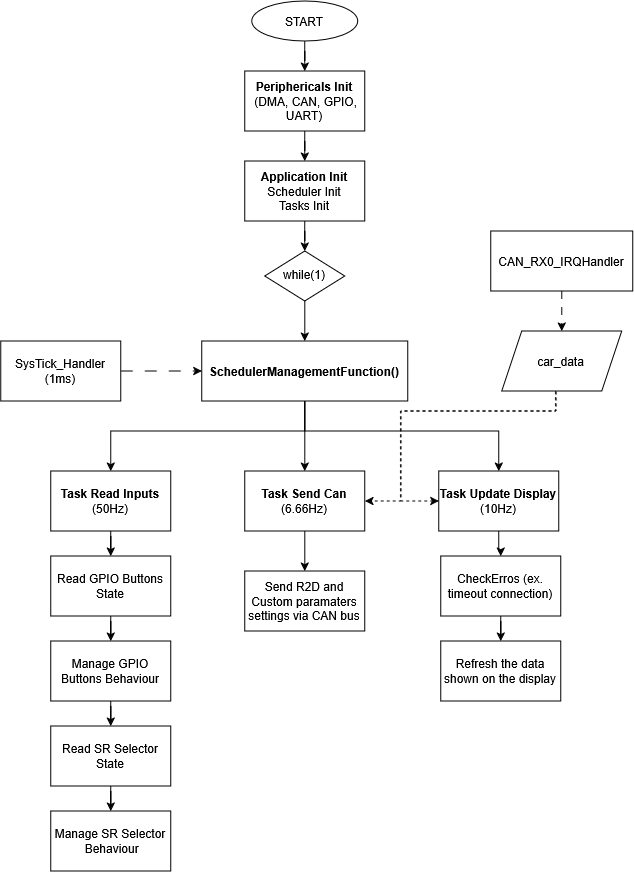

The diagram above was exported from draw.io. Its source (the exported page's mxGraphModel, read from the mxfile embedded in the PNG):
<mxGraphModel dx="1837" dy="886" grid="1" gridSize="10" guides="1" tooltips="1" connect="1" arrows="1" fold="1" page="1" pageScale="1" pageWidth="827" pageHeight="1169" math="0" shadow="0">
  <root>
    <mxCell id="0" />
    <mxCell id="1" parent="0" />
    <mxCell id="goRUPi7zJ0J_eLE76mnW-3" edge="1" parent="1" source="goRUPi7zJ0J_eLE76mnW-1" style="edgeStyle=orthogonalEdgeStyle;rounded=0;orthogonalLoop=1;jettySize=auto;html=1;" target="goRUPi7zJ0J_eLE76mnW-2" value="">
      <mxGeometry relative="1" as="geometry" />
    </mxCell>
    <mxCell id="goRUPi7zJ0J_eLE76mnW-1" parent="1" style="ellipse;whiteSpace=wrap;html=1;shapeInside=1;" value="START" vertex="1">
      <mxGeometry height="40" width="106" x="361" y="10" as="geometry" />
    </mxCell>
    <mxCell id="goRUPi7zJ0J_eLE76mnW-5" edge="1" parent="1" source="goRUPi7zJ0J_eLE76mnW-2" style="edgeStyle=orthogonalEdgeStyle;rounded=0;orthogonalLoop=1;jettySize=auto;html=1;" target="goRUPi7zJ0J_eLE76mnW-4" value="">
      <mxGeometry relative="1" as="geometry" />
    </mxCell>
    <mxCell id="goRUPi7zJ0J_eLE76mnW-2" parent="1" style="whiteSpace=wrap;html=1;" value="&lt;div&gt;&lt;b&gt;Periphericals Init&lt;/b&gt;&lt;/div&gt;&amp;nbsp;(DMA, CAN, GPIO, UART)" vertex="1">
      <mxGeometry height="60" width="120" x="354" y="80" as="geometry" />
    </mxCell>
    <mxCell id="goRUPi7zJ0J_eLE76mnW-8" edge="1" parent="1" source="goRUPi7zJ0J_eLE76mnW-4" style="edgeStyle=orthogonalEdgeStyle;rounded=0;orthogonalLoop=1;jettySize=auto;html=1;" target="goRUPi7zJ0J_eLE76mnW-7" value="">
      <mxGeometry relative="1" as="geometry" />
    </mxCell>
    <mxCell id="goRUPi7zJ0J_eLE76mnW-4" parent="1" style="whiteSpace=wrap;html=1;" value="&lt;b&gt;Application Init&lt;/b&gt;&lt;br&gt;Scheduler Init&lt;br&gt;Tasks Init" vertex="1">
      <mxGeometry height="60" width="120" x="354" y="170" as="geometry" />
    </mxCell>
    <mxCell id="goRUPi7zJ0J_eLE76mnW-33" edge="1" parent="1" source="goRUPi7zJ0J_eLE76mnW-7" style="edgeStyle=orthogonalEdgeStyle;rounded=0;orthogonalLoop=1;jettySize=auto;html=1;" target="goRUPi7zJ0J_eLE76mnW-32" value="">
      <mxGeometry relative="1" as="geometry" />
    </mxCell>
    <mxCell id="goRUPi7zJ0J_eLE76mnW-7" parent="1" style="rhombus;whiteSpace=wrap;html=1;shapeInside=1;" value="while(1)" vertex="1">
      <mxGeometry height="50" width="80" x="374" y="260" as="geometry" />
    </mxCell>
    <mxCell id="goRUPi7zJ0J_eLE76mnW-12" edge="1" parent="1" source="goRUPi7zJ0J_eLE76mnW-9" style="edgeStyle=orthogonalEdgeStyle;rounded=0;orthogonalLoop=1;jettySize=auto;html=1;" target="goRUPi7zJ0J_eLE76mnW-11" value="">
      <mxGeometry relative="1" as="geometry" />
    </mxCell>
    <mxCell id="goRUPi7zJ0J_eLE76mnW-9" parent="1" style="whiteSpace=wrap;html=1;" value="&lt;b&gt;Task Read Inputs &lt;/b&gt;(50Hz)" vertex="1">
      <mxGeometry height="60" width="120" x="160" y="480" as="geometry" />
    </mxCell>
    <mxCell id="goRUPi7zJ0J_eLE76mnW-14" edge="1" parent="1" source="goRUPi7zJ0J_eLE76mnW-11" style="edgeStyle=orthogonalEdgeStyle;rounded=0;orthogonalLoop=1;jettySize=auto;html=1;" target="goRUPi7zJ0J_eLE76mnW-13" value="">
      <mxGeometry relative="1" as="geometry" />
    </mxCell>
    <mxCell id="goRUPi7zJ0J_eLE76mnW-11" parent="1" style="whiteSpace=wrap;html=1;" value="Read GPIO Buttons State" vertex="1">
      <mxGeometry height="60" width="120" x="160" y="565" as="geometry" />
    </mxCell>
    <mxCell id="goRUPi7zJ0J_eLE76mnW-18" edge="1" parent="1" source="goRUPi7zJ0J_eLE76mnW-13" style="edgeStyle=orthogonalEdgeStyle;rounded=0;orthogonalLoop=1;jettySize=auto;html=1;entryX=0.5;entryY=0;entryDx=0;entryDy=0;" target="goRUPi7zJ0J_eLE76mnW-15">
      <mxGeometry relative="1" as="geometry" />
    </mxCell>
    <mxCell id="goRUPi7zJ0J_eLE76mnW-13" parent="1" style="whiteSpace=wrap;html=1;" value="Manage GPIO Buttons Behaviour" vertex="1">
      <mxGeometry height="60" width="120" x="160" y="650" as="geometry" />
    </mxCell>
    <mxCell id="goRUPi7zJ0J_eLE76mnW-19" edge="1" parent="1" source="goRUPi7zJ0J_eLE76mnW-15" style="edgeStyle=orthogonalEdgeStyle;rounded=0;orthogonalLoop=1;jettySize=auto;html=1;" target="goRUPi7zJ0J_eLE76mnW-16" value="">
      <mxGeometry relative="1" as="geometry" />
    </mxCell>
    <mxCell id="goRUPi7zJ0J_eLE76mnW-15" parent="1" style="whiteSpace=wrap;html=1;" value="Read SR Selector State" vertex="1">
      <mxGeometry height="60" width="120" x="160" y="735" as="geometry" />
    </mxCell>
    <mxCell id="goRUPi7zJ0J_eLE76mnW-16" parent="1" style="whiteSpace=wrap;html=1;" value="Manage&amp;nbsp;SR Selector &amp;nbsp;Behaviour" vertex="1">
      <mxGeometry height="60" width="120" x="160" y="820" as="geometry" />
    </mxCell>
    <mxCell id="goRUPi7zJ0J_eLE76mnW-23" edge="1" parent="1" source="goRUPi7zJ0J_eLE76mnW-20" style="edgeStyle=orthogonalEdgeStyle;rounded=0;orthogonalLoop=1;jettySize=auto;html=1;" target="goRUPi7zJ0J_eLE76mnW-22" value="">
      <mxGeometry relative="1" as="geometry" />
    </mxCell>
    <mxCell id="goRUPi7zJ0J_eLE76mnW-20" parent="1" style="whiteSpace=wrap;html=1;" value="&lt;b&gt;Task Send Can &lt;/b&gt;(6.66Hz)" vertex="1">
      <mxGeometry height="60" width="120" x="354" y="480" as="geometry" />
    </mxCell>
    <mxCell id="goRUPi7zJ0J_eLE76mnW-22" parent="1" style="whiteSpace=wrap;html=1;" value="Send R2D and Custom paramaters settings via CAN bus" vertex="1">
      <mxGeometry height="60" width="120" x="354" y="580" as="geometry" />
    </mxCell>
    <mxCell id="goRUPi7zJ0J_eLE76mnW-28" edge="1" parent="1" source="goRUPi7zJ0J_eLE76mnW-25" style="edgeStyle=orthogonalEdgeStyle;rounded=0;orthogonalLoop=1;jettySize=auto;html=1;" target="goRUPi7zJ0J_eLE76mnW-27" value="">
      <mxGeometry relative="1" as="geometry" />
    </mxCell>
    <mxCell id="goRUPi7zJ0J_eLE76mnW-25" parent="1" style="whiteSpace=wrap;html=1;" value="&lt;div&gt;&lt;b&gt;Task Update Display&lt;/b&gt;&lt;/div&gt;&lt;div&gt;(10Hz)&lt;/div&gt;" vertex="1">
      <mxGeometry height="60" width="120" x="548" y="480" as="geometry" />
    </mxCell>
    <mxCell id="goRUPi7zJ0J_eLE76mnW-30" edge="1" parent="1" source="goRUPi7zJ0J_eLE76mnW-27" style="edgeStyle=orthogonalEdgeStyle;rounded=0;orthogonalLoop=1;jettySize=auto;html=1;" target="goRUPi7zJ0J_eLE76mnW-29" value="">
      <mxGeometry relative="1" as="geometry" />
    </mxCell>
    <mxCell id="goRUPi7zJ0J_eLE76mnW-27" parent="1" style="whiteSpace=wrap;html=1;" value="&lt;div&gt;CheckErros (ex. timeout connection)&lt;/div&gt;" vertex="1">
      <mxGeometry height="60" width="120" x="550" y="565" as="geometry" />
    </mxCell>
    <mxCell id="goRUPi7zJ0J_eLE76mnW-29" parent="1" style="whiteSpace=wrap;html=1;" value="&lt;span class=&quot;HwtZe&quot; lang=&quot;en&quot;&gt;&lt;span class=&quot;jCAhz ChMk0b&quot;&gt;&lt;span class=&quot;ryNqvb&quot;&gt;Refresh the data shown on the display&lt;/span&gt;&lt;/span&gt;&lt;/span&gt;" vertex="1">
      <mxGeometry height="60" width="120" x="550" y="650" as="geometry" />
    </mxCell>
    <mxCell id="goRUPi7zJ0J_eLE76mnW-38" edge="1" parent="1" source="goRUPi7zJ0J_eLE76mnW-32" style="edgeStyle=orthogonalEdgeStyle;rounded=0;orthogonalLoop=1;jettySize=auto;html=1;entryX=0.5;entryY=0;entryDx=0;entryDy=0;" target="goRUPi7zJ0J_eLE76mnW-9">
      <mxGeometry relative="1" as="geometry">
        <Array as="points">
          <mxPoint x="414" y="440" />
          <mxPoint x="220" y="440" />
        </Array>
      </mxGeometry>
    </mxCell>
    <mxCell id="goRUPi7zJ0J_eLE76mnW-41" edge="1" parent="1" source="goRUPi7zJ0J_eLE76mnW-32" style="edgeStyle=orthogonalEdgeStyle;rounded=0;orthogonalLoop=1;jettySize=auto;html=1;entryX=0.5;entryY=0;entryDx=0;entryDy=0;" target="goRUPi7zJ0J_eLE76mnW-25">
      <mxGeometry relative="1" as="geometry">
        <Array as="points">
          <mxPoint x="414" y="440.01" />
          <mxPoint x="608" y="440.01" />
        </Array>
      </mxGeometry>
    </mxCell>
    <mxCell id="goRUPi7zJ0J_eLE76mnW-52" edge="1" parent="1" source="goRUPi7zJ0J_eLE76mnW-32" style="edgeStyle=orthogonalEdgeStyle;rounded=0;orthogonalLoop=1;jettySize=auto;html=1;entryX=0.5;entryY=0;entryDx=0;entryDy=0;" target="goRUPi7zJ0J_eLE76mnW-20">
      <mxGeometry relative="1" as="geometry" />
    </mxCell>
    <mxCell id="goRUPi7zJ0J_eLE76mnW-32" parent="1" style="whiteSpace=wrap;html=1;fontStyle=1" value="SchedulerManagementFunction()" vertex="1">
      <mxGeometry height="60" width="206" x="311" y="350" as="geometry" />
    </mxCell>
    <mxCell id="goRUPi7zJ0J_eLE76mnW-35" edge="1" parent="1" source="goRUPi7zJ0J_eLE76mnW-34" style="edgeStyle=orthogonalEdgeStyle;rounded=0;orthogonalLoop=1;jettySize=auto;html=1;entryX=0;entryY=0.5;entryDx=0;entryDy=0;dashed=1;dashPattern=12 12;" target="goRUPi7zJ0J_eLE76mnW-32">
      <mxGeometry relative="1" as="geometry" />
    </mxCell>
    <mxCell id="goRUPi7zJ0J_eLE76mnW-34" parent="1" style="whiteSpace=wrap;html=1;" value="SysTick_Handler (1ms)" vertex="1">
      <mxGeometry height="60" width="120" x="110" y="350" as="geometry" />
    </mxCell>
    <mxCell id="goRUPi7zJ0J_eLE76mnW-46" edge="1" parent="1" source="goRUPi7zJ0J_eLE76mnW-37" style="edgeStyle=orthogonalEdgeStyle;rounded=0;orthogonalLoop=1;jettySize=auto;html=1;dashed=1;dashPattern=8 8;" target="goRUPi7zJ0J_eLE76mnW-45" value="">
      <mxGeometry relative="1" as="geometry" />
    </mxCell>
    <mxCell id="goRUPi7zJ0J_eLE76mnW-37" parent="1" style="whiteSpace=wrap;html=1;" value="&lt;div&gt;CAN_RX0_IRQHandler&lt;/div&gt;" vertex="1">
      <mxGeometry height="60" width="142" x="600" y="240" as="geometry" />
    </mxCell>
    <mxCell id="goRUPi7zJ0J_eLE76mnW-53" edge="1" parent="1" source="goRUPi7zJ0J_eLE76mnW-45" style="edgeStyle=orthogonalEdgeStyle;rounded=0;orthogonalLoop=1;jettySize=auto;html=1;entryX=1;entryY=0.5;entryDx=0;entryDy=0;exitX=0.449;exitY=1;exitDx=0;exitDy=0;exitPerimeter=0;strokeWidth=1;dashed=1;" target="goRUPi7zJ0J_eLE76mnW-20">
      <mxGeometry relative="1" as="geometry">
        <Array as="points">
          <mxPoint x="664.89" y="420.03" />
          <mxPoint x="510.03" y="420.03" />
          <mxPoint x="510.03" y="510.03" />
        </Array>
      </mxGeometry>
    </mxCell>
    <mxCell id="goRUPi7zJ0J_eLE76mnW-54" edge="1" parent="1" source="goRUPi7zJ0J_eLE76mnW-45" style="edgeStyle=orthogonalEdgeStyle;rounded=0;orthogonalLoop=1;jettySize=auto;html=1;entryX=0;entryY=0.5;entryDx=0;entryDy=0;exitX=0.452;exitY=1.012;exitDx=0;exitDy=0;exitPerimeter=0;dashed=1;" target="goRUPi7zJ0J_eLE76mnW-25">
      <mxGeometry relative="1" as="geometry">
        <Array as="points">
          <mxPoint x="665.23" y="420.03" />
          <mxPoint x="510.03" y="420.03" />
          <mxPoint x="510.03" y="510.03" />
        </Array>
      </mxGeometry>
    </mxCell>
    <mxCell id="goRUPi7zJ0J_eLE76mnW-45" parent="1" style="shape=parallelogram;perimeter=parallelogramPerimeter;whiteSpace=wrap;html=1;shapeInside=1;fixedSize=1;" value="car_data" vertex="1">
      <mxGeometry height="60" width="120" x="611" y="340" as="geometry" />
    </mxCell>
  </root>
</mxGraphModel>